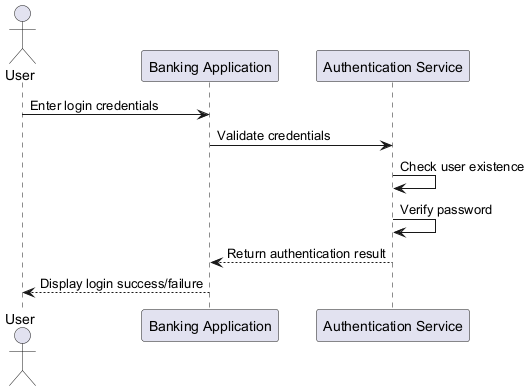

The diagram above was rendered by PlantUML. Its source (embedded in the PNG):
@startuml
actor User
participant "Banking Application" as App
participant "Authentication Service" as Auth

User -> App : Enter login credentials
App -> Auth : Validate credentials
Auth -> Auth : Check user existence
Auth -> Auth : Verify password
Auth --> App : Return authentication result
App --> User : Display login success/failure
@enduml